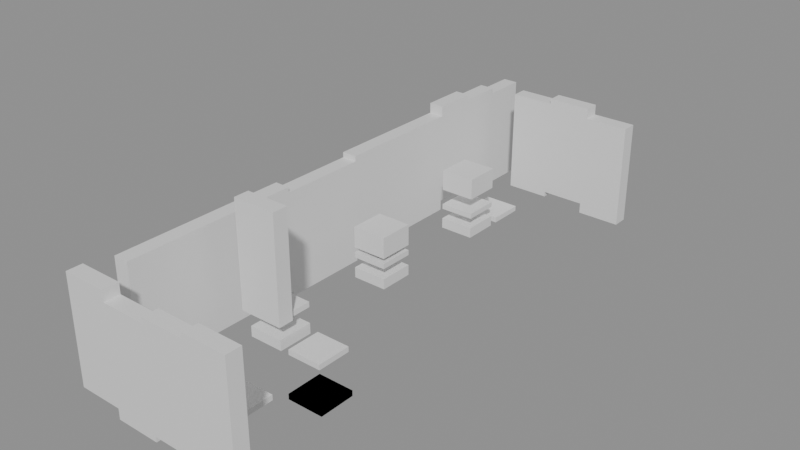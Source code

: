 # Source: building_lego.blend  (saved by Blender 5.0.119; exported with 4.5.12 LTS)
import bpy
from mathutils import Matrix  # noqa: F401  (used for matrix-valued properties, if any)

bpy.ops.wm.read_factory_settings(use_empty=True)
scene = bpy.context.scene
scene.name = 'Scene'

# ---- collections
col_01_paredes_externas = bpy.data.collections.new('01_Paredes_Externas'); scene.collection.children.link(col_01_paredes_externas)
col_02_paredes_internas = bpy.data.collections.new('02_Paredes_Internas'); scene.collection.children.link(col_02_paredes_internas)
col_04_moveis_decoracoes = bpy.data.collections.new('04_Moveis_Decoracoes'); scene.collection.children.link(col_04_moveis_decoracoes)

# ---- materials (node trees are filled in below, after node groups)
mat_mat_parede_externa = bpy.data.materials.new('Mat_Parede_Externa')
mat_mat_parede_interna = bpy.data.materials.new('Mat_Parede_Interna')
mat_mat_moveis = bpy.data.materials.new('Mat_Moveis')

# ---- material node trees
mat_mat_parede_externa.use_nodes = True; mat_mat_parede_externa.node_tree.nodes.clear()
_N = mat_mat_parede_externa.node_tree.nodes; _L = mat_mat_parede_externa.node_tree.links
n0 = _N.new('ShaderNodeBsdfPrincipled'); n0.name = 'BSDF - Pré-fundamentado'; n0.location = (-200, 100)
n1 = _N.new('ShaderNodeOutputMaterial'); n1.name = 'Saída de material'; n1.location = (200, 100)
_L.new(n0.outputs[0], n1.inputs[0])
n1.is_active_output = True
mat_mat_parede_interna.use_nodes = True; mat_mat_parede_interna.node_tree.nodes.clear()
_N = mat_mat_parede_interna.node_tree.nodes; _L = mat_mat_parede_interna.node_tree.links
n0 = _N.new('ShaderNodeBsdfPrincipled'); n0.name = 'BSDF - Pré-fundamentado'; n0.location = (-200, 100)
n1 = _N.new('ShaderNodeOutputMaterial'); n1.name = 'Saída de material'; n1.location = (200, 100)
_L.new(n0.outputs[0], n1.inputs[0])
n1.is_active_output = True
mat_mat_moveis.use_nodes = True; mat_mat_moveis.node_tree.nodes.clear()
_N = mat_mat_moveis.node_tree.nodes; _L = mat_mat_moveis.node_tree.links
n0 = _N.new('ShaderNodeBsdfPrincipled'); n0.name = 'BSDF - Pré-fundamentado'; n0.location = (-200, 100)
n1 = _N.new('ShaderNodeOutputMaterial'); n1.name = 'Saída de material'; n1.location = (200, 100)
_L.new(n0.outputs[0], n1.inputs[0])
n1.is_active_output = True

# ---- meshes
me_bloco_stone_post_298_23_z0 = bpy.data.meshes.new('Bloco_stone_post_298_23_z0')
me_bloco_stone_post_298_23_z0.from_pydata([(-0.5, -0.175, -1.2), (0.5, -0.175, -1.2), (0.5, 0.175, -1.2), (-0.5, 0.175, -1.2), (-0.5, -0.175, 1.2), (0.5, -0.175, 1.2), (0.5, 0.175, 1.2), (-0.5, 0.175, 1.2)], [], [(0, 1, 2, 3), (4, 7, 6, 5), (0, 4, 5, 1), (2, 6, 7, 3), (0, 3, 7, 4), (1, 5, 6, 2)])
me_bloco_stone_post_298_23_z0.materials.append(mat_mat_parede_externa)
me_bloco_stone_post_298_23_z0.update()
me_bloco_stone_wall_299_23_z_2 = bpy.data.meshes.new('Bloco_stone_wall_299_23_z-2')
me_bloco_stone_wall_299_23_z_2.from_pydata([(-0.5, -0.175, -1.2), (0.5, -0.175, -1.2), (0.5, 0.175, -1.2), (-0.5, 0.175, -1.2), (-0.5, -0.175, 1.2), (0.5, -0.175, 1.2), (0.5, 0.175, 1.2), (-0.5, 0.175, 1.2)], [], [(0, 1, 2, 3), (4, 7, 6, 5), (0, 4, 5, 1), (2, 6, 7, 3), (0, 3, 7, 4), (1, 5, 6, 2)])
me_bloco_stone_wall_299_23_z_2.materials.append(mat_mat_parede_externa)
me_bloco_stone_wall_299_23_z_2.update()
me_bloco_stone_wall_300_23_z_1 = bpy.data.meshes.new('Bloco_stone_wall_300_23_z-1')
me_bloco_stone_wall_300_23_z_1.from_pydata([(-0.5, -0.175, -1.2), (0.5, -0.175, -1.2), (0.5, 0.175, -1.2), (-0.5, 0.175, -1.2), (-0.5, -0.175, 1.2), (0.5, -0.175, 1.2), (0.5, 0.175, 1.2), (-0.5, 0.175, 1.2)], [], [(0, 1, 2, 3), (4, 7, 6, 5), (0, 4, 5, 1), (2, 6, 7, 3), (0, 3, 7, 4), (1, 5, 6, 2)])
me_bloco_stone_wall_300_23_z_1.materials.append(mat_mat_parede_externa)
me_bloco_stone_wall_300_23_z_1.update()
me_bloco_stone_wall_301_23_z0 = bpy.data.meshes.new('Bloco_stone_wall_301_23_z0')
me_bloco_stone_wall_301_23_z0.from_pydata([(-0.5, -0.175, -1.2), (0.5, -0.175, -1.2), (0.5, 0.175, -1.2), (-0.5, 0.175, -1.2), (-0.5, -0.175, 1.2), (0.5, -0.175, 1.2), (0.5, 0.175, 1.2), (-0.5, 0.175, 1.2)], [], [(0, 1, 2, 3), (4, 7, 6, 5), (0, 4, 5, 1), (2, 6, 7, 3), (0, 3, 7, 4), (1, 5, 6, 2)])
me_bloco_stone_wall_301_23_z0.materials.append(mat_mat_parede_externa)
me_bloco_stone_wall_301_23_z0.update()
me_bloco_stone_wall_299_35_z0 = bpy.data.meshes.new('Bloco_stone_wall_299_35_z0')
me_bloco_stone_wall_299_35_z0.from_pydata([(-0.5, -0.175, -1.2), (0.5, -0.175, -1.2), (0.5, 0.175, -1.2), (-0.5, 0.175, -1.2), (-0.5, -0.175, 1.2), (0.5, -0.175, 1.2), (0.5, 0.175, 1.2), (-0.5, 0.175, 1.2)], [], [(0, 1, 2, 3), (4, 7, 6, 5), (0, 4, 5, 1), (2, 6, 7, 3), (0, 3, 7, 4), (1, 5, 6, 2)])
me_bloco_stone_wall_299_35_z0.materials.append(mat_mat_parede_externa)
me_bloco_stone_wall_299_35_z0.update()
me_bloco_stone_wall_300_35_z1 = bpy.data.meshes.new('Bloco_stone_wall_300_35_z1')
me_bloco_stone_wall_300_35_z1.from_pydata([(-0.5, -0.175, -1.2), (0.5, -0.175, -1.2), (0.5, 0.175, -1.2), (-0.5, 0.175, -1.2), (-0.5, -0.175, 1.2), (0.5, -0.175, 1.2), (0.5, 0.175, 1.2), (-0.5, 0.175, 1.2)], [], [(0, 1, 2, 3), (4, 7, 6, 5), (0, 4, 5, 1), (2, 6, 7, 3), (0, 3, 7, 4), (1, 5, 6, 2)])
me_bloco_stone_wall_300_35_z1.materials.append(mat_mat_parede_externa)
me_bloco_stone_wall_300_35_z1.update()
me_bloco_stone_wall_301_35_z_1 = bpy.data.meshes.new('Bloco_stone_wall_301_35_z-1')
me_bloco_stone_wall_301_35_z_1.from_pydata([(-0.5, -0.175, -1.2), (0.5, -0.175, -1.2), (0.5, 0.175, -1.2), (-0.5, 0.175, -1.2), (-0.5, -0.175, 1.2), (0.5, -0.175, 1.2), (0.5, 0.175, 1.2), (-0.5, 0.175, 1.2)], [], [(0, 1, 2, 3), (4, 7, 6, 5), (0, 4, 5, 1), (2, 6, 7, 3), (0, 3, 7, 4), (1, 5, 6, 2)])
me_bloco_stone_wall_301_35_z_1.materials.append(mat_mat_parede_externa)
me_bloco_stone_wall_301_35_z_1.update()
me_bloco_stone_wall_298_24_z_1 = bpy.data.meshes.new('Bloco_stone_wall_298_24_z-1')
me_bloco_stone_wall_298_24_z_1.from_pydata([(-0.175, -0.5, -1.2), (0.175, -0.5, -1.2), (0.175, 0.5, -1.2), (-0.175, 0.5, -1.2), (-0.175, -0.5, 1.2), (0.175, -0.5, 1.2), (0.175, 0.5, 1.2), (-0.175, 0.5, 1.2)], [], [(0, 1, 2, 3), (4, 7, 6, 5), (0, 4, 5, 1), (2, 6, 7, 3), (0, 3, 7, 4), (1, 5, 6, 2)])
me_bloco_stone_wall_298_24_z_1.materials.append(mat_mat_parede_externa)
me_bloco_stone_wall_298_24_z_1.update()
me_bloco_stone_wall_298_25_z_1 = bpy.data.meshes.new('Bloco_stone_wall_298_25_z-1')
me_bloco_stone_wall_298_25_z_1.from_pydata([(-0.175, -0.5, -1.2), (0.175, -0.5, -1.2), (0.175, 0.5, -1.2), (-0.175, 0.5, -1.2), (-0.175, -0.5, 1.2), (0.175, -0.5, 1.2), (0.175, 0.5, 1.2), (-0.175, 0.5, 1.2)], [], [(0, 1, 2, 3), (4, 7, 6, 5), (0, 4, 5, 1), (2, 6, 7, 3), (0, 3, 7, 4), (1, 5, 6, 2)])
me_bloco_stone_wall_298_25_z_1.materials.append(mat_mat_parede_externa)
me_bloco_stone_wall_298_25_z_1.update()
me_bloco_stone_wall_298_26_z_1 = bpy.data.meshes.new('Bloco_stone_wall_298_26_z-1')
me_bloco_stone_wall_298_26_z_1.from_pydata([(-0.175, -0.5, -1.2), (0.175, -0.5, -1.2), (0.175, 0.5, -1.2), (-0.175, 0.5, -1.2), (-0.175, -0.5, 1.2), (0.175, -0.5, 1.2), (0.175, 0.5, 1.2), (-0.175, 0.5, 1.2)], [], [(0, 1, 2, 3), (4, 7, 6, 5), (0, 4, 5, 1), (2, 6, 7, 3), (0, 3, 7, 4), (1, 5, 6, 2)])
me_bloco_stone_wall_298_26_z_1.materials.append(mat_mat_parede_externa)
me_bloco_stone_wall_298_26_z_1.update()
me_bloco_stone_wall_298_27_z_1 = bpy.data.meshes.new('Bloco_stone_wall_298_27_z-1')
me_bloco_stone_wall_298_27_z_1.from_pydata([(-0.175, -0.5, -1.2), (0.175, -0.5, -1.2), (0.175, 0.5, -1.2), (-0.175, 0.5, -1.2), (-0.175, -0.5, 1.2), (0.175, -0.5, 1.2), (0.175, 0.5, 1.2), (-0.175, 0.5, 1.2)], [], [(0, 1, 2, 3), (4, 7, 6, 5), (0, 4, 5, 1), (2, 6, 7, 3), (0, 3, 7, 4), (1, 5, 6, 2)])
me_bloco_stone_wall_298_27_z_1.materials.append(mat_mat_parede_externa)
me_bloco_stone_wall_298_27_z_1.update()
me_bloco_stone_wall_298_28_z_2 = bpy.data.meshes.new('Bloco_stone_wall_298_28_z-2')
me_bloco_stone_wall_298_28_z_2.from_pydata([(-0.175, -0.5, -1.2), (0.175, -0.5, -1.2), (0.175, 0.5, -1.2), (-0.175, 0.5, -1.2), (-0.175, -0.5, 1.2), (0.175, -0.5, 1.2), (0.175, 0.5, 1.2), (-0.175, 0.5, 1.2)], [], [(0, 1, 2, 3), (4, 7, 6, 5), (0, 4, 5, 1), (2, 6, 7, 3), (0, 3, 7, 4), (1, 5, 6, 2)])
me_bloco_stone_wall_298_28_z_2.materials.append(mat_mat_parede_externa)
me_bloco_stone_wall_298_28_z_2.update()
me_bloco_stone_wall_298_29_z_2 = bpy.data.meshes.new('Bloco_stone_wall_298_29_z-2')
me_bloco_stone_wall_298_29_z_2.from_pydata([(-0.175, -0.5, -1.2), (0.175, -0.5, -1.2), (0.175, 0.5, -1.2), (-0.175, 0.5, -1.2), (-0.175, -0.5, 1.2), (0.175, -0.5, 1.2), (0.175, 0.5, 1.2), (-0.175, 0.5, 1.2)], [], [(0, 1, 2, 3), (4, 7, 6, 5), (0, 4, 5, 1), (2, 6, 7, 3), (0, 3, 7, 4), (1, 5, 6, 2)])
me_bloco_stone_wall_298_29_z_2.materials.append(mat_mat_parede_externa)
me_bloco_stone_wall_298_29_z_2.update()
me_bloco_stone_wall_298_30_z_1 = bpy.data.meshes.new('Bloco_stone_wall_298_30_z-1')
me_bloco_stone_wall_298_30_z_1.from_pydata([(-0.175, -0.5, -1.2), (0.175, -0.5, -1.2), (0.175, 0.5, -1.2), (-0.175, 0.5, -1.2), (-0.175, -0.5, 1.2), (0.175, -0.5, 1.2), (0.175, 0.5, 1.2), (-0.175, 0.5, 1.2)], [], [(0, 1, 2, 3), (4, 7, 6, 5), (0, 4, 5, 1), (2, 6, 7, 3), (0, 3, 7, 4), (1, 5, 6, 2)])
me_bloco_stone_wall_298_30_z_1.materials.append(mat_mat_parede_externa)
me_bloco_stone_wall_298_30_z_1.update()
me_bloco_stone_wall_298_31_z_1 = bpy.data.meshes.new('Bloco_stone_wall_298_31_z-1')
me_bloco_stone_wall_298_31_z_1.from_pydata([(-0.175, -0.5, -1.2), (0.175, -0.5, -1.2), (0.175, 0.5, -1.2), (-0.175, 0.5, -1.2), (-0.175, -0.5, 1.2), (0.175, -0.5, 1.2), (0.175, 0.5, 1.2), (-0.175, 0.5, 1.2)], [], [(0, 1, 2, 3), (4, 7, 6, 5), (0, 4, 5, 1), (2, 6, 7, 3), (0, 3, 7, 4), (1, 5, 6, 2)])
me_bloco_stone_wall_298_31_z_1.materials.append(mat_mat_parede_externa)
me_bloco_stone_wall_298_31_z_1.update()
me_bloco_stone_wall_298_32_z_1 = bpy.data.meshes.new('Bloco_stone_wall_298_32_z-1')
me_bloco_stone_wall_298_32_z_1.from_pydata([(-0.175, -0.5, -1.2), (0.175, -0.5, -1.2), (0.175, 0.5, -1.2), (-0.175, 0.5, -1.2), (-0.175, -0.5, 1.2), (0.175, -0.5, 1.2), (0.175, 0.5, 1.2), (-0.175, 0.5, 1.2)], [], [(0, 1, 2, 3), (4, 7, 6, 5), (0, 4, 5, 1), (2, 6, 7, 3), (0, 3, 7, 4), (1, 5, 6, 2)])
me_bloco_stone_wall_298_32_z_1.materials.append(mat_mat_parede_externa)
me_bloco_stone_wall_298_32_z_1.update()
me_bloco_stone_wall_298_33_z1 = bpy.data.meshes.new('Bloco_stone_wall_298_33_z1')
me_bloco_stone_wall_298_33_z1.from_pydata([(-0.175, -0.5, -1.2), (0.175, -0.5, -1.2), (0.175, 0.5, -1.2), (-0.175, 0.5, -1.2), (-0.175, -0.5, 1.2), (0.175, -0.5, 1.2), (0.175, 0.5, 1.2), (-0.175, 0.5, 1.2)], [], [(0, 1, 2, 3), (4, 7, 6, 5), (0, 4, 5, 1), (2, 6, 7, 3), (0, 3, 7, 4), (1, 5, 6, 2)])
me_bloco_stone_wall_298_33_z1.materials.append(mat_mat_parede_externa)
me_bloco_stone_wall_298_33_z1.update()
me_bloco_stone_wall_298_34_z0 = bpy.data.meshes.new('Bloco_stone_wall_298_34_z0')
me_bloco_stone_wall_298_34_z0.from_pydata([(-0.175, -0.5, -1.2), (0.175, -0.5, -1.2), (0.175, 0.5, -1.2), (-0.175, 0.5, -1.2), (-0.175, -0.5, 1.2), (0.175, -0.5, 1.2), (0.175, 0.5, 1.2), (-0.175, 0.5, 1.2)], [], [(0, 1, 2, 3), (4, 7, 6, 5), (0, 4, 5, 1), (2, 6, 7, 3), (0, 3, 7, 4), (1, 5, 6, 2)])
me_bloco_stone_wall_298_34_z0.materials.append(mat_mat_parede_externa)
me_bloco_stone_wall_298_34_z0.update()
me_bloco_stone_wall_298_35_z_1 = bpy.data.meshes.new('Bloco_stone_wall_298_35_z-1')
me_bloco_stone_wall_298_35_z_1.from_pydata([(-0.175, -0.5, -1.2), (0.175, -0.5, -1.2), (0.175, 0.5, -1.2), (-0.175, 0.5, -1.2), (-0.175, -0.5, 1.2), (0.175, -0.5, 1.2), (0.175, 0.5, 1.2), (-0.175, 0.5, 1.2)], [], [(0, 1, 2, 3), (4, 7, 6, 5), (0, 4, 5, 1), (2, 6, 7, 3), (0, 3, 7, 4), (1, 5, 6, 2)])
me_bloco_stone_wall_298_35_z_1.materials.append(mat_mat_parede_externa)
me_bloco_stone_wall_298_35_z_1.update()
me_bloco_wooden_wall_299_26_z5 = bpy.data.meshes.new('Bloco_wooden_wall_299_26_z5')
me_bloco_wooden_wall_299_26_z5.from_pydata([(-0.5, -0.175, -1.2), (0.5, -0.175, -1.2), (0.5, 0.175, -1.2), (-0.5, 0.175, -1.2), (-0.5, -0.175, 1.2), (0.5, -0.175, 1.2), (0.5, 0.175, 1.2), (-0.5, 0.175, 1.2)], [], [(0, 1, 2, 3), (4, 7, 6, 5), (0, 4, 5, 1), (2, 6, 7, 3), (0, 3, 7, 4), (1, 5, 6, 2)])
me_bloco_wooden_wall_299_26_z5.materials.append(mat_mat_parede_interna)
me_bloco_wooden_wall_299_26_z5.update()
me_movel_skeleton_300_24_z0 = bpy.data.meshes.new('Movel_skeleton_300_24_z0')
me_movel_skeleton_300_24_z0.from_pydata([(-0.4, -0.4, -0.06), (0.4, -0.4, -0.06), (0.4, 0.4, -0.06), (-0.4, 0.4, -0.06), (-0.4, -0.4, 0.06), (0.4, -0.4, 0.06), (0.4, 0.4, 0.06), (-0.4, 0.4, 0.06)], [], [(0, 1, 2, 3), (4, 7, 6, 5), (0, 4, 5, 1), (2, 6, 7, 3), (0, 3, 7, 4), (1, 5, 6, 2)])
me_movel_skeleton_300_24_z0.materials.append(mat_mat_moveis)
me_movel_skeleton_300_24_z0.update()
me_movel_blood_301_25_z0 = bpy.data.meshes.new('Movel_blood_301_25_z0')
me_movel_blood_301_25_z0.from_pydata([(-0.4, -0.4, -0.06), (0.4, -0.4, -0.06), (0.4, 0.4, -0.06), (-0.4, 0.4, -0.06), (-0.4, -0.4, 0.06), (0.4, -0.4, 0.06), (0.4, 0.4, 0.06), (-0.4, 0.4, 0.06)], [], [(0, 1, 2, 3), (4, 7, 6, 5), (0, 4, 5, 1), (2, 6, 7, 3), (0, 3, 7, 4), (1, 5, 6, 2)])
me_movel_blood_301_25_z0.materials.append(mat_mat_moveis)
me_movel_blood_301_25_z0.update()
me_movel_blood_301_25_z0_001 = bpy.data.meshes.new('Movel_blood_301_25_z0.001')
me_movel_blood_301_25_z0_001.from_pydata([(-0.4, -0.4, -0.06), (0.4, -0.4, -0.06), (0.4, 0.4, -0.06), (-0.4, 0.4, -0.06), (-0.4, -0.4, 0.06), (0.4, -0.4, 0.06), (0.4, 0.4, 0.06), (-0.4, 0.4, 0.06)], [], [(0, 1, 2, 3), (4, 7, 6, 5), (0, 4, 5, 1), (2, 6, 7, 3), (0, 3, 7, 4), (1, 5, 6, 2)])
me_movel_blood_301_25_z0_001.materials.append(mat_mat_moveis)
me_movel_blood_301_25_z0_001.update()
me_movel_wood_299_26_z0 = bpy.data.meshes.new('Movel_wood_299_26_z0')
me_movel_wood_299_26_z0.from_pydata([(-0.4, -0.4, -0.12), (0.4, -0.4, -0.12), (0.4, 0.4, -0.12), (-0.4, 0.4, -0.12), (-0.4, -0.4, 0.12), (0.4, -0.4, 0.12), (0.4, 0.4, 0.12), (-0.4, 0.4, 0.12)], [], [(0, 1, 2, 3), (4, 7, 6, 5), (0, 4, 5, 1), (2, 6, 7, 3), (0, 3, 7, 4), (1, 5, 6, 2)])
me_movel_wood_299_26_z0.materials.append(mat_mat_moveis)
me_movel_wood_299_26_z0.update()
me_movel_fire_299_26_z5 = bpy.data.meshes.new('Movel_fire_299_26_z5')
me_movel_fire_299_26_z5.from_pydata([(-0.4, -0.4, -0.06), (0.4, -0.4, -0.06), (0.4, 0.4, -0.06), (-0.4, 0.4, -0.06), (-0.4, -0.4, 0.06), (0.4, -0.4, 0.06), (0.4, 0.4, 0.06), (-0.4, 0.4, 0.06)], [], [(0, 1, 2, 3), (4, 7, 6, 5), (0, 4, 5, 1), (2, 6, 7, 3), (0, 3, 7, 4), (1, 5, 6, 2)])
me_movel_fire_299_26_z5.materials.append(mat_mat_moveis)
me_movel_fire_299_26_z5.update()
me_movel_blood_300_26_z0 = bpy.data.meshes.new('Movel_blood_300_26_z0')
me_movel_blood_300_26_z0.from_pydata([(-0.4, -0.4, -0.06), (0.4, -0.4, -0.06), (0.4, 0.4, -0.06), (-0.4, 0.4, -0.06), (-0.4, -0.4, 0.06), (0.4, -0.4, 0.06), (0.4, 0.4, 0.06), (-0.4, 0.4, 0.06)], [], [(0, 1, 2, 3), (4, 7, 6, 5), (0, 4, 5, 1), (2, 6, 7, 3), (0, 3, 7, 4), (1, 5, 6, 2)])
me_movel_blood_300_26_z0.materials.append(mat_mat_moveis)
me_movel_blood_300_26_z0.update()
me_movel_fire_299_29_z4 = bpy.data.meshes.new('Movel_fire_299_29_z4')
me_movel_fire_299_29_z4.from_pydata([(-0.4, -0.4, -0.06), (0.4, -0.4, -0.06), (0.4, 0.4, -0.06), (-0.4, 0.4, -0.06), (-0.4, -0.4, 0.06), (0.4, -0.4, 0.06), (0.4, 0.4, 0.06), (-0.4, 0.4, 0.06)], [], [(0, 1, 2, 3), (4, 7, 6, 5), (0, 4, 5, 1), (2, 6, 7, 3), (0, 3, 7, 4), (1, 5, 6, 2)])
me_movel_fire_299_29_z4.materials.append(mat_mat_moveis)
me_movel_fire_299_29_z4.update()
me_movel_wood_299_29_z0 = bpy.data.meshes.new('Movel_wood_299_29_z0')
me_movel_wood_299_29_z0.from_pydata([(-0.4, -0.4, -0.12), (0.4, -0.4, -0.12), (0.4, 0.4, -0.12), (-0.4, 0.4, -0.12), (-0.4, -0.4, 0.12), (0.4, -0.4, 0.12), (0.4, 0.4, 0.12), (-0.4, 0.4, 0.12)], [], [(0, 1, 2, 3), (4, 7, 6, 5), (0, 4, 5, 1), (2, 6, 7, 3), (0, 3, 7, 4), (1, 5, 6, 2)])
me_movel_wood_299_29_z0.materials.append(mat_mat_moveis)
me_movel_wood_299_29_z0.update()
me_movel_skeleton_299_29_z6 = bpy.data.meshes.new('Movel_skeleton_299_29_z6')
me_movel_skeleton_299_29_z6.from_pydata([(-0.4, -0.4, -0.24), (0.4, -0.4, -0.24), (0.4, 0.4, -0.24), (-0.4, 0.4, -0.24), (-0.4, -0.4, 0.24), (0.4, -0.4, 0.24), (0.4, 0.4, 0.24), (-0.4, 0.4, 0.24)], [], [(0, 1, 2, 3), (4, 7, 6, 5), (0, 4, 5, 1), (2, 6, 7, 3), (0, 3, 7, 4), (1, 5, 6, 2)])
me_movel_skeleton_299_29_z6.materials.append(mat_mat_moveis)
me_movel_skeleton_299_29_z6.update()
me_movel_wood_299_32_z0 = bpy.data.meshes.new('Movel_wood_299_32_z0')
me_movel_wood_299_32_z0.from_pydata([(-0.4, -0.4, -0.12), (0.4, -0.4, -0.12), (0.4, 0.4, -0.12), (-0.4, 0.4, -0.12), (-0.4, -0.4, 0.12), (0.4, -0.4, 0.12), (0.4, 0.4, 0.12), (-0.4, 0.4, 0.12)], [], [(0, 1, 2, 3), (4, 7, 6, 5), (0, 4, 5, 1), (2, 6, 7, 3), (0, 3, 7, 4), (1, 5, 6, 2)])
me_movel_wood_299_32_z0.materials.append(mat_mat_moveis)
me_movel_wood_299_32_z0.update()
me_movel_skeleton_299_32_z8 = bpy.data.meshes.new('Movel_skeleton_299_32_z8')
me_movel_skeleton_299_32_z8.from_pydata([(-0.4, -0.4, -0.24), (0.4, -0.4, -0.24), (0.4, 0.4, -0.24), (-0.4, 0.4, -0.24), (-0.4, -0.4, 0.24), (0.4, -0.4, 0.24), (0.4, 0.4, 0.24), (-0.4, 0.4, 0.24)], [], [(0, 1, 2, 3), (4, 7, 6, 5), (0, 4, 5, 1), (2, 6, 7, 3), (0, 3, 7, 4), (1, 5, 6, 2)])
me_movel_skeleton_299_32_z8.materials.append(mat_mat_moveis)
me_movel_skeleton_299_32_z8.update()
me_movel_fire_299_32_z4 = bpy.data.meshes.new('Movel_fire_299_32_z4')
me_movel_fire_299_32_z4.from_pydata([(-0.4, -0.4, -0.06), (0.4, -0.4, -0.06), (0.4, 0.4, -0.06), (-0.4, 0.4, -0.06), (-0.4, -0.4, 0.06), (0.4, -0.4, 0.06), (0.4, 0.4, 0.06), (-0.4, 0.4, 0.06)], [], [(0, 1, 2, 3), (4, 7, 6, 5), (0, 4, 5, 1), (2, 6, 7, 3), (0, 3, 7, 4), (1, 5, 6, 2)])
me_movel_fire_299_32_z4.materials.append(mat_mat_moveis)
me_movel_fire_299_32_z4.update()
me_movel_blood_299_33_z0 = bpy.data.meshes.new('Movel_blood_299_33_z0')
me_movel_blood_299_33_z0.from_pydata([(-0.4, -0.4, -0.06), (0.4, -0.4, -0.06), (0.4, 0.4, -0.06), (-0.4, 0.4, -0.06), (-0.4, -0.4, 0.06), (0.4, -0.4, 0.06), (0.4, 0.4, 0.06), (-0.4, 0.4, 0.06)], [], [(0, 1, 2, 3), (4, 7, 6, 5), (0, 4, 5, 1), (2, 6, 7, 3), (0, 3, 7, 4), (1, 5, 6, 2)])
me_movel_blood_299_33_z0.materials.append(mat_mat_moveis)
me_movel_blood_299_33_z0.update()

# ---- objects
ob_parede_externa_norte_y23_x298_301 = bpy.data.objects.new('Parede_Externa_Norte_Y23_X298_301', None)
ob_bloco_stone_post_298_23_z0 = bpy.data.objects.new('Bloco_stone_post_298_23_z0', me_bloco_stone_post_298_23_z0)
ob_bloco_stone_wall_299_23_z_2 = bpy.data.objects.new('Bloco_stone_wall_299_23_z-2', me_bloco_stone_wall_299_23_z_2)
ob_bloco_stone_wall_300_23_z_1 = bpy.data.objects.new('Bloco_stone_wall_300_23_z-1', me_bloco_stone_wall_300_23_z_1)
ob_bloco_stone_wall_301_23_z0 = bpy.data.objects.new('Bloco_stone_wall_301_23_z0', me_bloco_stone_wall_301_23_z0)
ob_parede_externa_sul_y35_x299_301 = bpy.data.objects.new('Parede_Externa_Sul_Y35_X299_301', None)
ob_bloco_stone_wall_299_35_z0 = bpy.data.objects.new('Bloco_stone_wall_299_35_z0', me_bloco_stone_wall_299_35_z0)
ob_bloco_stone_wall_300_35_z1 = bpy.data.objects.new('Bloco_stone_wall_300_35_z1', me_bloco_stone_wall_300_35_z1)
ob_bloco_stone_wall_301_35_z_1 = bpy.data.objects.new('Bloco_stone_wall_301_35_z-1', me_bloco_stone_wall_301_35_z_1)
ob_parede_externa_oeste_x298_y24_35 = bpy.data.objects.new('Parede_Externa_Oeste_X298_Y24_35', None)
ob_bloco_stone_wall_298_24_z_1 = bpy.data.objects.new('Bloco_stone_wall_298_24_z-1', me_bloco_stone_wall_298_24_z_1)
ob_bloco_stone_wall_298_25_z_1 = bpy.data.objects.new('Bloco_stone_wall_298_25_z-1', me_bloco_stone_wall_298_25_z_1)
ob_bloco_stone_wall_298_26_z_1 = bpy.data.objects.new('Bloco_stone_wall_298_26_z-1', me_bloco_stone_wall_298_26_z_1)
ob_bloco_stone_wall_298_27_z_1 = bpy.data.objects.new('Bloco_stone_wall_298_27_z-1', me_bloco_stone_wall_298_27_z_1)
ob_bloco_stone_wall_298_28_z_2 = bpy.data.objects.new('Bloco_stone_wall_298_28_z-2', me_bloco_stone_wall_298_28_z_2)
ob_bloco_stone_wall_298_29_z_2 = bpy.data.objects.new('Bloco_stone_wall_298_29_z-2', me_bloco_stone_wall_298_29_z_2)
ob_bloco_stone_wall_298_30_z_1 = bpy.data.objects.new('Bloco_stone_wall_298_30_z-1', me_bloco_stone_wall_298_30_z_1)
ob_bloco_stone_wall_298_31_z_1 = bpy.data.objects.new('Bloco_stone_wall_298_31_z-1', me_bloco_stone_wall_298_31_z_1)
ob_bloco_stone_wall_298_32_z_1 = bpy.data.objects.new('Bloco_stone_wall_298_32_z-1', me_bloco_stone_wall_298_32_z_1)
ob_bloco_stone_wall_298_33_z1 = bpy.data.objects.new('Bloco_stone_wall_298_33_z1', me_bloco_stone_wall_298_33_z1)
ob_bloco_stone_wall_298_34_z0 = bpy.data.objects.new('Bloco_stone_wall_298_34_z0', me_bloco_stone_wall_298_34_z0)
ob_bloco_stone_wall_298_35_z_1 = bpy.data.objects.new('Bloco_stone_wall_298_35_z-1', me_bloco_stone_wall_298_35_z_1)
ob_parede_interna_ew_02_y26_x299_299 = bpy.data.objects.new('Parede_Interna_EW_02_Y26_X299_299', None)
ob_bloco_wooden_wall_299_26_z5 = bpy.data.objects.new('Bloco_wooden_wall_299_26_z5', me_bloco_wooden_wall_299_26_z5)
ob_moveis_decoracoes = bpy.data.objects.new('Moveis_Decoracoes', None)
ob_movel_skeleton_300_24_z0 = bpy.data.objects.new('Movel_skeleton_300_24_z0', me_movel_skeleton_300_24_z0)
ob_movel_blood_301_25_z0 = bpy.data.objects.new('Movel_blood_301_25_z0', me_movel_blood_301_25_z0)
ob_movel_blood_301_25_z0_001 = bpy.data.objects.new('Movel_blood_301_25_z0.001', me_movel_blood_301_25_z0_001)
ob_movel_wood_299_26_z0 = bpy.data.objects.new('Movel_wood_299_26_z0', me_movel_wood_299_26_z0)
ob_movel_fire_299_26_z5 = bpy.data.objects.new('Movel_fire_299_26_z5', me_movel_fire_299_26_z5)
ob_movel_blood_300_26_z0 = bpy.data.objects.new('Movel_blood_300_26_z0', me_movel_blood_300_26_z0)
ob_movel_fire_299_29_z4 = bpy.data.objects.new('Movel_fire_299_29_z4', me_movel_fire_299_29_z4)
ob_movel_wood_299_29_z0 = bpy.data.objects.new('Movel_wood_299_29_z0', me_movel_wood_299_29_z0)
ob_movel_skeleton_299_29_z6 = bpy.data.objects.new('Movel_skeleton_299_29_z6', me_movel_skeleton_299_29_z6)
ob_movel_wood_299_32_z0 = bpy.data.objects.new('Movel_wood_299_32_z0', me_movel_wood_299_32_z0)
ob_movel_skeleton_299_32_z8 = bpy.data.objects.new('Movel_skeleton_299_32_z8', me_movel_skeleton_299_32_z8)
ob_movel_fire_299_32_z4 = bpy.data.objects.new('Movel_fire_299_32_z4', me_movel_fire_299_32_z4)
ob_movel_blood_299_33_z0 = bpy.data.objects.new('Movel_blood_299_33_z0', me_movel_blood_299_33_z0)

# ---- transforms, parenting, visibility, modifiers, constraints
ob_parede_externa_norte_y23_x298_301.location = (0.0, -6.0, 0.0)
ob_parede_externa_norte_y23_x298_301.empty_display_type = 'CUBE'
ob_bloco_stone_post_298_23_z0.parent = ob_parede_externa_norte_y23_x298_301
ob_bloco_stone_post_298_23_z0.matrix_parent_inverse = Matrix(((1.0, -0.0, 0.0, -0.0), (-0.0, 1.0, -0.0, 6.0), (0.0, -0.0, 1.0, -0.0), (-0.0, 0.0, -0.0, 1.0)))
ob_bloco_stone_post_298_23_z0.location = (-1.5, -6.325, 1.44)
ob_bloco_stone_wall_299_23_z_2.parent = ob_parede_externa_norte_y23_x298_301
ob_bloco_stone_wall_299_23_z_2.matrix_parent_inverse = Matrix(((1.0, -0.0, 0.0, -0.0), (-0.0, 1.0, -0.0, 6.0), (0.0, -0.0, 1.0, -0.0), (-0.0, 0.0, -0.0, 1.0)))
ob_bloco_stone_wall_299_23_z_2.location = (-0.5, -6.325, 1.2)
ob_bloco_stone_wall_300_23_z_1.parent = ob_parede_externa_norte_y23_x298_301
ob_bloco_stone_wall_300_23_z_1.matrix_parent_inverse = Matrix(((1.0, -0.0, 0.0, -0.0), (-0.0, 1.0, -0.0, 6.0), (0.0, -0.0, 1.0, -0.0), (-0.0, 0.0, -0.0, 1.0)))
ob_bloco_stone_wall_300_23_z_1.location = (0.5, -6.325, 1.32)
ob_bloco_stone_wall_301_23_z0.parent = ob_parede_externa_norte_y23_x298_301
ob_bloco_stone_wall_301_23_z0.matrix_parent_inverse = Matrix(((1.0, -0.0, 0.0, -0.0), (-0.0, 1.0, -0.0, 6.0), (0.0, -0.0, 1.0, -0.0), (-0.0, 0.0, -0.0, 1.0)))
ob_bloco_stone_wall_301_23_z0.location = (1.5, -6.325, 1.44)
ob_parede_externa_sul_y35_x299_301.location = (0.5, 6.0, 0.12)
ob_parede_externa_sul_y35_x299_301.empty_display_type = 'CUBE'
ob_bloco_stone_wall_299_35_z0.parent = ob_parede_externa_sul_y35_x299_301
ob_bloco_stone_wall_299_35_z0.matrix_parent_inverse = Matrix(((1.0, -0.0, 0.0, -0.5), (-0.0, 1.0, -0.0, -6.0), (0.0, -0.0, 1.0, -0.12), (-0.0, 0.0, -0.0, 1.0)))
ob_bloco_stone_wall_299_35_z0.location = (-0.5, 5.675, 1.44)
ob_bloco_stone_wall_300_35_z1.parent = ob_parede_externa_sul_y35_x299_301
ob_bloco_stone_wall_300_35_z1.matrix_parent_inverse = Matrix(((1.0, -0.0, 0.0, -0.5), (-0.0, 1.0, -0.0, -6.0), (0.0, -0.0, 1.0, -0.12), (-0.0, 0.0, -0.0, 1.0)))
ob_bloco_stone_wall_300_35_z1.location = (0.5, 5.675, 1.56)
ob_bloco_stone_wall_301_35_z_1.parent = ob_parede_externa_sul_y35_x299_301
ob_bloco_stone_wall_301_35_z_1.matrix_parent_inverse = Matrix(((1.0, -0.0, 0.0, -0.5), (-0.0, 1.0, -0.0, -6.0), (0.0, -0.0, 1.0, -0.12), (-0.0, 0.0, -0.0, 1.0)))
ob_bloco_stone_wall_301_35_z_1.location = (1.5, 5.675, 1.32)
ob_parede_externa_oeste_x298_y24_35.location = (-1.5, 0.5, 0.0)
ob_parede_externa_oeste_x298_y24_35.empty_display_type = 'CUBE'
ob_bloco_stone_wall_298_24_z_1.parent = ob_parede_externa_oeste_x298_y24_35
ob_bloco_stone_wall_298_24_z_1.matrix_parent_inverse = Matrix(((1.0, -0.0, 0.0, 1.5), (-0.0, 1.0, -0.0, -0.5), (0.0, -0.0, 1.0, -0.0), (-0.0, 0.0, -0.0, 1.0)))
ob_bloco_stone_wall_298_24_z_1.location = (-1.825, -5.0, 1.32)
ob_bloco_stone_wall_298_25_z_1.parent = ob_parede_externa_oeste_x298_y24_35
ob_bloco_stone_wall_298_25_z_1.matrix_parent_inverse = Matrix(((1.0, -0.0, 0.0, 1.5), (-0.0, 1.0, -0.0, -0.5), (0.0, -0.0, 1.0, -0.0), (-0.0, 0.0, -0.0, 1.0)))
ob_bloco_stone_wall_298_25_z_1.location = (-1.825, -4.0, 1.32)
ob_bloco_stone_wall_298_26_z_1.parent = ob_parede_externa_oeste_x298_y24_35
ob_bloco_stone_wall_298_26_z_1.matrix_parent_inverse = Matrix(((1.0, -0.0, 0.0, 1.5), (-0.0, 1.0, -0.0, -0.5), (0.0, -0.0, 1.0, -0.0), (-0.0, 0.0, -0.0, 1.0)))
ob_bloco_stone_wall_298_26_z_1.location = (-1.825, -3.0, 1.32)
ob_bloco_stone_wall_298_27_z_1.parent = ob_parede_externa_oeste_x298_y24_35
ob_bloco_stone_wall_298_27_z_1.matrix_parent_inverse = Matrix(((1.0, -0.0, 0.0, 1.5), (-0.0, 1.0, -0.0, -0.5), (0.0, -0.0, 1.0, -0.0), (-0.0, 0.0, -0.0, 1.0)))
ob_bloco_stone_wall_298_27_z_1.location = (-1.825, -2.0, 1.32)
ob_bloco_stone_wall_298_28_z_2.parent = ob_parede_externa_oeste_x298_y24_35
ob_bloco_stone_wall_298_28_z_2.matrix_parent_inverse = Matrix(((1.0, -0.0, 0.0, 1.5), (-0.0, 1.0, -0.0, -0.5), (0.0, -0.0, 1.0, -0.0), (-0.0, 0.0, -0.0, 1.0)))
ob_bloco_stone_wall_298_28_z_2.location = (-1.825, -1.0, 1.2)
ob_bloco_stone_wall_298_29_z_2.parent = ob_parede_externa_oeste_x298_y24_35
ob_bloco_stone_wall_298_29_z_2.matrix_parent_inverse = Matrix(((1.0, -0.0, 0.0, 1.5), (-0.0, 1.0, -0.0, -0.5), (0.0, -0.0, 1.0, -0.0), (-0.0, 0.0, -0.0, 1.0)))
ob_bloco_stone_wall_298_29_z_2.location = (-1.825, 0.0, 1.2)
ob_bloco_stone_wall_298_30_z_1.parent = ob_parede_externa_oeste_x298_y24_35
ob_bloco_stone_wall_298_30_z_1.matrix_parent_inverse = Matrix(((1.0, -0.0, 0.0, 1.5), (-0.0, 1.0, -0.0, -0.5), (0.0, -0.0, 1.0, -0.0), (-0.0, 0.0, -0.0, 1.0)))
ob_bloco_stone_wall_298_30_z_1.location = (-1.825, 1.0, 1.32)
ob_bloco_stone_wall_298_31_z_1.parent = ob_parede_externa_oeste_x298_y24_35
ob_bloco_stone_wall_298_31_z_1.matrix_parent_inverse = Matrix(((1.0, -0.0, 0.0, 1.5), (-0.0, 1.0, -0.0, -0.5), (0.0, -0.0, 1.0, -0.0), (-0.0, 0.0, -0.0, 1.0)))
ob_bloco_stone_wall_298_31_z_1.location = (-1.825, 2.0, 1.32)
ob_bloco_stone_wall_298_32_z_1.parent = ob_parede_externa_oeste_x298_y24_35
ob_bloco_stone_wall_298_32_z_1.matrix_parent_inverse = Matrix(((1.0, -0.0, 0.0, 1.5), (-0.0, 1.0, -0.0, -0.5), (0.0, -0.0, 1.0, -0.0), (-0.0, 0.0, -0.0, 1.0)))
ob_bloco_stone_wall_298_32_z_1.location = (-1.825, 3.0, 1.32)
ob_bloco_stone_wall_298_33_z1.parent = ob_parede_externa_oeste_x298_y24_35
ob_bloco_stone_wall_298_33_z1.matrix_parent_inverse = Matrix(((1.0, -0.0, 0.0, 1.5), (-0.0, 1.0, -0.0, -0.5), (0.0, -0.0, 1.0, -0.0), (-0.0, 0.0, -0.0, 1.0)))
ob_bloco_stone_wall_298_33_z1.location = (-1.825, 4.0, 1.56)
ob_bloco_stone_wall_298_34_z0.parent = ob_parede_externa_oeste_x298_y24_35
ob_bloco_stone_wall_298_34_z0.matrix_parent_inverse = Matrix(((1.0, -0.0, 0.0, 1.5), (-0.0, 1.0, -0.0, -0.5), (0.0, -0.0, 1.0, -0.0), (-0.0, 0.0, -0.0, 1.0)))
ob_bloco_stone_wall_298_34_z0.location = (-1.825, 5.0, 1.44)
ob_bloco_stone_wall_298_35_z_1.parent = ob_parede_externa_oeste_x298_y24_35
ob_bloco_stone_wall_298_35_z_1.matrix_parent_inverse = Matrix(((1.0, -0.0, 0.0, 1.5), (-0.0, 1.0, -0.0, -0.5), (0.0, -0.0, 1.0, -0.0), (-0.0, 0.0, -0.0, 1.0)))
ob_bloco_stone_wall_298_35_z_1.location = (-1.825, 6.0, 1.32)
ob_parede_interna_ew_02_y26_x299_299.location = (-0.5, -3.0, 0.84)
ob_parede_interna_ew_02_y26_x299_299.empty_display_type = 'CUBE'
ob_bloco_wooden_wall_299_26_z5.parent = ob_parede_interna_ew_02_y26_x299_299
ob_bloco_wooden_wall_299_26_z5.matrix_parent_inverse = Matrix(((1.0, -0.0, 0.0, 0.5), (-0.0, 1.0, -0.0, 3.0), (0.0, -0.0, 1.0, -0.84), (-0.0, 0.0, -0.0, 1.0)))
ob_bloco_wooden_wall_299_26_z5.location = (-0.5, -3.325, 2.04)
ob_moveis_decoracoes.location = (0.0, 0.0, 0.0)
ob_moveis_decoracoes.empty_display_type = 'CUBE'
ob_movel_skeleton_300_24_z0.parent = ob_moveis_decoracoes
ob_movel_skeleton_300_24_z0.location = (0.5, -5.0, 0.3)
ob_movel_blood_301_25_z0.parent = ob_moveis_decoracoes
ob_movel_blood_301_25_z0.location = (1.5, -4.0, 0.3)
ob_movel_blood_301_25_z0_001.parent = ob_moveis_decoracoes
ob_movel_blood_301_25_z0_001.location = (1.5, -4.0, 0.3)
ob_movel_wood_299_26_z0.parent = ob_moveis_decoracoes
ob_movel_wood_299_26_z0.location = (-0.5, -3.0, 0.36)
ob_movel_fire_299_26_z5.parent = ob_moveis_decoracoes
ob_movel_fire_299_26_z5.location = (-0.5, -3.0, 0.9)
ob_movel_blood_300_26_z0.parent = ob_moveis_decoracoes
ob_movel_blood_300_26_z0.location = (0.5, -3.0, 0.3)
ob_movel_fire_299_29_z4.parent = ob_moveis_decoracoes
ob_movel_fire_299_29_z4.location = (-0.5, 0.0, 0.78)
ob_movel_wood_299_29_z0.parent = ob_moveis_decoracoes
ob_movel_wood_299_29_z0.location = (-0.5, 0.0, 0.36)
ob_movel_skeleton_299_29_z6.parent = ob_moveis_decoracoes
ob_movel_skeleton_299_29_z6.location = (-0.5, 0.0, 1.2)
ob_movel_wood_299_32_z0.parent = ob_moveis_decoracoes
ob_movel_wood_299_32_z0.location = (-0.5, 3.0, 0.36)
ob_movel_skeleton_299_32_z8.parent = ob_moveis_decoracoes
ob_movel_skeleton_299_32_z8.location = (-0.5, 3.0, 1.44)
ob_movel_fire_299_32_z4.parent = ob_moveis_decoracoes
ob_movel_fire_299_32_z4.location = (-0.5, 3.0, 0.78)
ob_movel_blood_299_33_z0.parent = ob_moveis_decoracoes
ob_movel_blood_299_33_z0.location = (-0.5, 4.0, 0.3)

# ---- collection membership
col_01_paredes_externas.objects.link(ob_parede_externa_norte_y23_x298_301)
col_01_paredes_externas.objects.link(ob_bloco_stone_post_298_23_z0)
col_01_paredes_externas.objects.link(ob_bloco_stone_wall_299_23_z_2)
col_01_paredes_externas.objects.link(ob_bloco_stone_wall_300_23_z_1)
col_01_paredes_externas.objects.link(ob_bloco_stone_wall_301_23_z0)
col_01_paredes_externas.objects.link(ob_parede_externa_sul_y35_x299_301)
col_01_paredes_externas.objects.link(ob_bloco_stone_wall_299_35_z0)
col_01_paredes_externas.objects.link(ob_bloco_stone_wall_300_35_z1)
col_01_paredes_externas.objects.link(ob_bloco_stone_wall_301_35_z_1)
col_01_paredes_externas.objects.link(ob_parede_externa_oeste_x298_y24_35)
col_01_paredes_externas.objects.link(ob_bloco_stone_wall_298_24_z_1)
col_01_paredes_externas.objects.link(ob_bloco_stone_wall_298_25_z_1)
col_01_paredes_externas.objects.link(ob_bloco_stone_wall_298_26_z_1)
col_01_paredes_externas.objects.link(ob_bloco_stone_wall_298_27_z_1)
col_01_paredes_externas.objects.link(ob_bloco_stone_wall_298_28_z_2)
col_01_paredes_externas.objects.link(ob_bloco_stone_wall_298_29_z_2)
col_01_paredes_externas.objects.link(ob_bloco_stone_wall_298_30_z_1)
col_01_paredes_externas.objects.link(ob_bloco_stone_wall_298_31_z_1)
col_01_paredes_externas.objects.link(ob_bloco_stone_wall_298_32_z_1)
col_01_paredes_externas.objects.link(ob_bloco_stone_wall_298_33_z1)
col_01_paredes_externas.objects.link(ob_bloco_stone_wall_298_34_z0)
col_01_paredes_externas.objects.link(ob_bloco_stone_wall_298_35_z_1)
col_02_paredes_internas.objects.link(ob_parede_interna_ew_02_y26_x299_299)
col_02_paredes_internas.objects.link(ob_bloco_wooden_wall_299_26_z5)
col_04_moveis_decoracoes.objects.link(ob_moveis_decoracoes)
col_04_moveis_decoracoes.objects.link(ob_movel_skeleton_300_24_z0)
col_04_moveis_decoracoes.objects.link(ob_movel_blood_301_25_z0)
col_04_moveis_decoracoes.objects.link(ob_movel_blood_301_25_z0_001)
col_04_moveis_decoracoes.objects.link(ob_movel_wood_299_26_z0)
col_04_moveis_decoracoes.objects.link(ob_movel_fire_299_26_z5)
col_04_moveis_decoracoes.objects.link(ob_movel_blood_300_26_z0)
col_04_moveis_decoracoes.objects.link(ob_movel_fire_299_29_z4)
col_04_moveis_decoracoes.objects.link(ob_movel_wood_299_29_z0)
col_04_moveis_decoracoes.objects.link(ob_movel_skeleton_299_29_z6)
col_04_moveis_decoracoes.objects.link(ob_movel_wood_299_32_z0)
col_04_moveis_decoracoes.objects.link(ob_movel_skeleton_299_32_z8)
col_04_moveis_decoracoes.objects.link(ob_movel_fire_299_32_z4)
col_04_moveis_decoracoes.objects.link(ob_movel_blood_299_33_z0)

# ---- scene / render settings (as saved in the file)
scene.frame_start = 1; scene.frame_end = 250; scene.frame_set(1)
scene.render.engine = 'BLENDER_EEVEE_NEXT'
scene.render.bake_bias = 0.0
scene.render.bake_samples = 0
scene.cycles.sampling_pattern = 'TABULATED_SOBOL'
scene.eevee.use_volume_custom_range = False
bpy.context.view_layer.update()

# ---- added for rendering (the .blend has no active camera and no usable light): camera, sun + grey world if the file has none
cam_auto = bpy.data.cameras.new('AutoCamera')
cam_auto.lens = 50.0
cam_auto.sensor_width = 36.0
cam_auto.clip_end = 1000.0
ob_auto_camera = bpy.data.objects.new('AutoCamera', cam_auto)
scene.collection.objects.link(ob_auto_camera)
ob_auto_camera.location = (12.9365, -15.5238, 11.9692)
ob_auto_camera.rotation_euler = (1.09748, -7.21219e-08, 0.694738)
scene.camera = ob_auto_camera
light_auto_sun = bpy.data.lights.new('AutoSun', 'SUN')
light_auto_sun.energy = 3.0
light_auto_sun.angle = 0.0523599
ob_auto_sun = bpy.data.objects.new('AutoSun', light_auto_sun)
scene.collection.objects.link(ob_auto_sun)
ob_auto_sun.rotation_euler = (0.872665, 0.174533, 0.523599)
if scene.world is None:
    world_auto = bpy.data.worlds.new('AutoWorld')
    world_auto.color = (0.3, 0.3, 0.3)
    scene.world = world_auto
bpy.context.view_layer.update()
